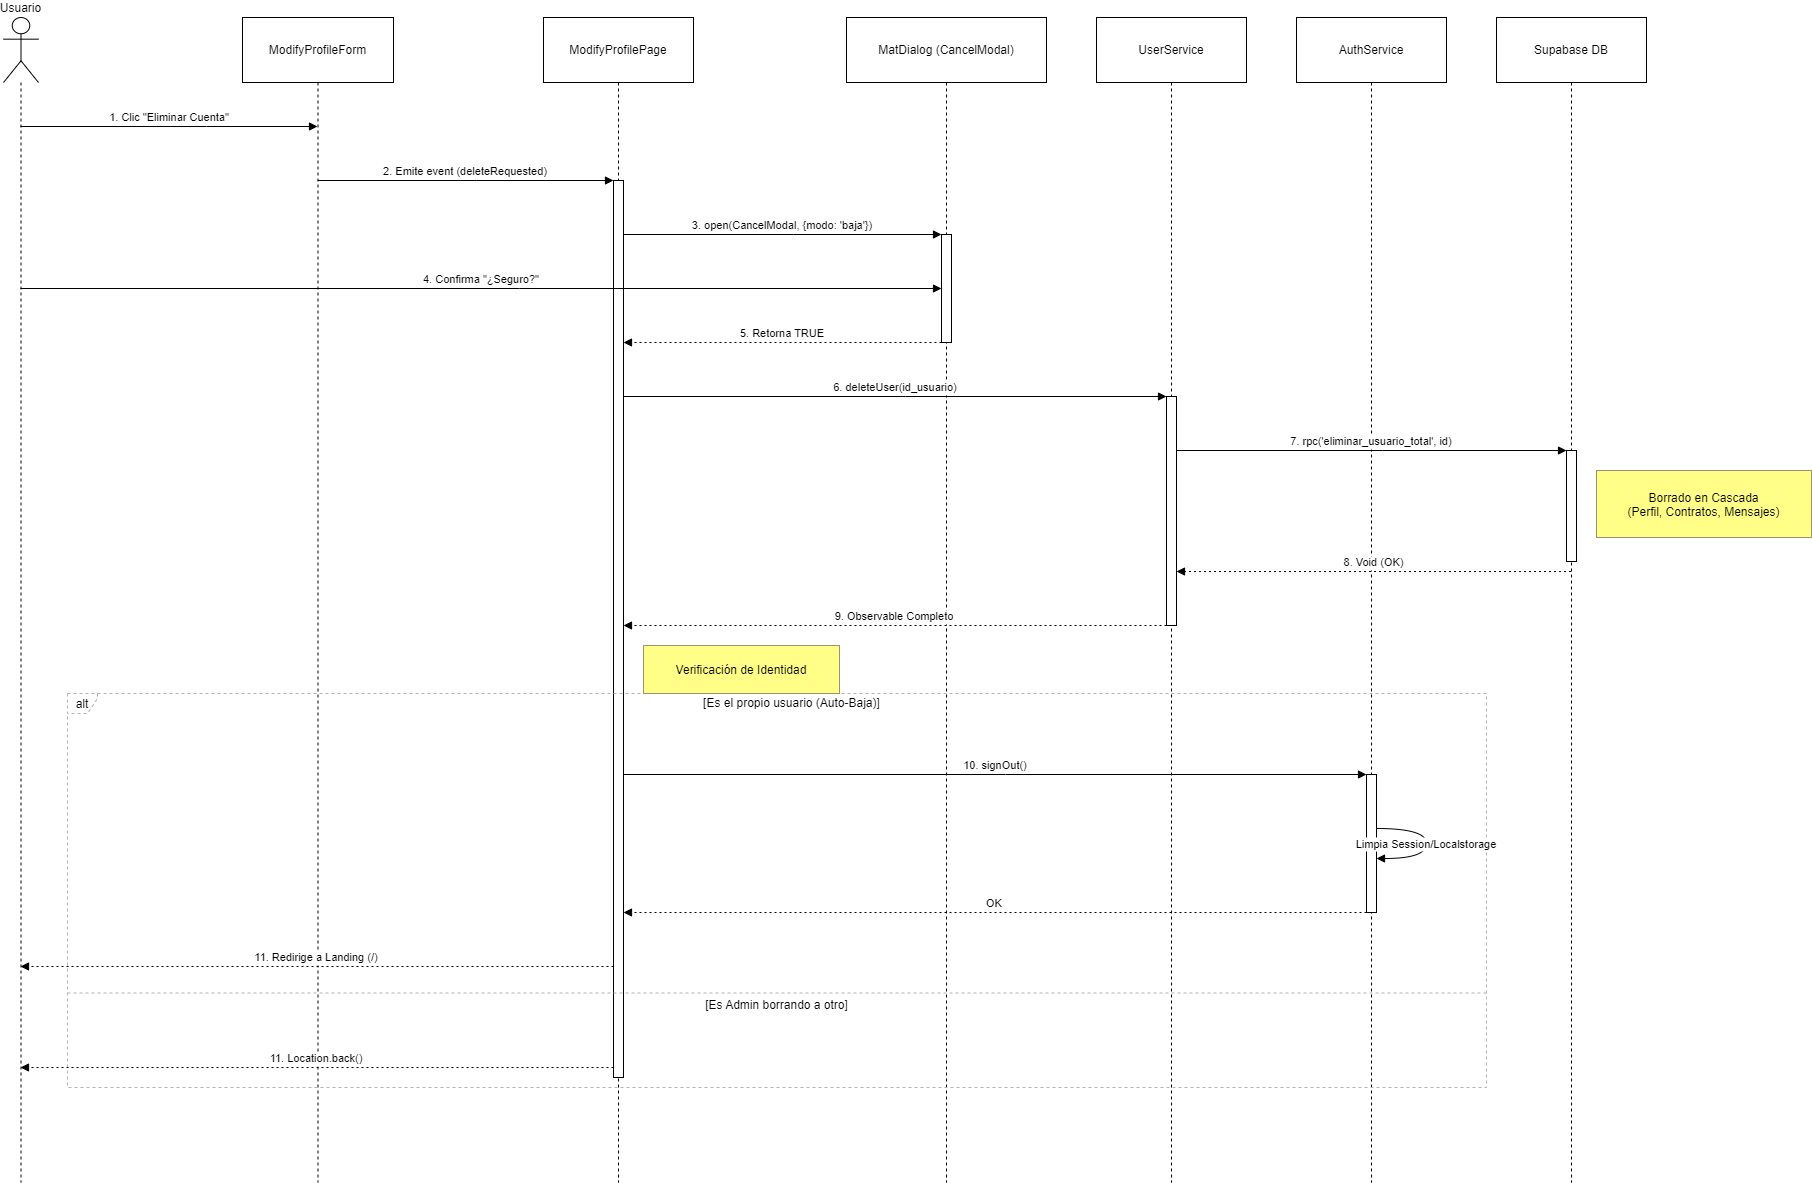

The diagram above was exported from draw.io. Its source (the exported page's mxGraphModel, read from the mxfile embedded in the PNG):
<mxGraphModel dx="1050" dy="621" grid="1" gridSize="10" guides="1" tooltips="1" connect="1" arrows="1" fold="1" page="1" pageScale="1" pageWidth="827" pageHeight="1169" math="0" shadow="0">
  <root>
    <mxCell id="0" />
    <mxCell id="1" parent="0" />
    <mxCell id="59PtPBTdi1juvHMgXQ_Q-1" value="Usuario" style="shape=umlLifeline;perimeter=lifelinePerimeter;whiteSpace=wrap;container=1;dropTarget=0;collapsible=0;recursiveResize=0;outlineConnect=0;portConstraint=eastwest;newEdgeStyle={&quot;edgeStyle&quot;:&quot;elbowEdgeStyle&quot;,&quot;elbow&quot;:&quot;vertical&quot;,&quot;curved&quot;:0,&quot;rounded&quot;:0};participant=umlActor;verticalAlign=bottom;labelPosition=center;verticalLabelPosition=top;align=center;size=65;" parent="1" vertex="1">
      <mxGeometry x="20" y="20" width="35" height="1165" as="geometry" />
    </mxCell>
    <mxCell id="59PtPBTdi1juvHMgXQ_Q-2" value="ModifyProfileForm" style="shape=umlLifeline;perimeter=lifelinePerimeter;whiteSpace=wrap;container=1;dropTarget=0;collapsible=0;recursiveResize=0;outlineConnect=0;portConstraint=eastwest;newEdgeStyle={&quot;edgeStyle&quot;:&quot;elbowEdgeStyle&quot;,&quot;elbow&quot;:&quot;vertical&quot;,&quot;curved&quot;:0,&quot;rounded&quot;:0};size=65;" parent="1" vertex="1">
      <mxGeometry x="259" y="20" width="151" height="1165" as="geometry" />
    </mxCell>
    <mxCell id="59PtPBTdi1juvHMgXQ_Q-3" value="ModifyProfilePage" style="shape=umlLifeline;perimeter=lifelinePerimeter;whiteSpace=wrap;container=1;dropTarget=0;collapsible=0;recursiveResize=0;outlineConnect=0;portConstraint=eastwest;newEdgeStyle={&quot;edgeStyle&quot;:&quot;elbowEdgeStyle&quot;,&quot;elbow&quot;:&quot;vertical&quot;,&quot;curved&quot;:0,&quot;rounded&quot;:0};size=65;" parent="1" vertex="1">
      <mxGeometry x="560" y="20" width="150" height="1165" as="geometry" />
    </mxCell>
    <mxCell id="59PtPBTdi1juvHMgXQ_Q-4" value="" style="points=[];perimeter=orthogonalPerimeter;outlineConnect=0;targetShapes=umlLifeline;portConstraint=eastwest;newEdgeStyle={&quot;edgeStyle&quot;:&quot;elbowEdgeStyle&quot;,&quot;elbow&quot;:&quot;vertical&quot;,&quot;curved&quot;:0,&quot;rounded&quot;:0}" parent="59PtPBTdi1juvHMgXQ_Q-3" vertex="1">
      <mxGeometry x="70" y="163" width="10" height="897" as="geometry" />
    </mxCell>
    <mxCell id="59PtPBTdi1juvHMgXQ_Q-5" value="MatDialog (CancelModal)" style="shape=umlLifeline;perimeter=lifelinePerimeter;whiteSpace=wrap;container=1;dropTarget=0;collapsible=0;recursiveResize=0;outlineConnect=0;portConstraint=eastwest;newEdgeStyle={&quot;edgeStyle&quot;:&quot;elbowEdgeStyle&quot;,&quot;elbow&quot;:&quot;vertical&quot;,&quot;curved&quot;:0,&quot;rounded&quot;:0};size=65;" parent="1" vertex="1">
      <mxGeometry x="863" y="20" width="200" height="1165" as="geometry" />
    </mxCell>
    <mxCell id="59PtPBTdi1juvHMgXQ_Q-6" value="" style="points=[];perimeter=orthogonalPerimeter;outlineConnect=0;targetShapes=umlLifeline;portConstraint=eastwest;newEdgeStyle={&quot;edgeStyle&quot;:&quot;elbowEdgeStyle&quot;,&quot;elbow&quot;:&quot;vertical&quot;,&quot;curved&quot;:0,&quot;rounded&quot;:0}" parent="59PtPBTdi1juvHMgXQ_Q-5" vertex="1">
      <mxGeometry x="95" y="217" width="10" height="108" as="geometry" />
    </mxCell>
    <mxCell id="59PtPBTdi1juvHMgXQ_Q-7" value="UserService" style="shape=umlLifeline;perimeter=lifelinePerimeter;whiteSpace=wrap;container=1;dropTarget=0;collapsible=0;recursiveResize=0;outlineConnect=0;portConstraint=eastwest;newEdgeStyle={&quot;edgeStyle&quot;:&quot;elbowEdgeStyle&quot;,&quot;elbow&quot;:&quot;vertical&quot;,&quot;curved&quot;:0,&quot;rounded&quot;:0};size=65;" parent="1" vertex="1">
      <mxGeometry x="1113" y="20" width="150" height="1165" as="geometry" />
    </mxCell>
    <mxCell id="59PtPBTdi1juvHMgXQ_Q-8" value="" style="points=[];perimeter=orthogonalPerimeter;outlineConnect=0;targetShapes=umlLifeline;portConstraint=eastwest;newEdgeStyle={&quot;edgeStyle&quot;:&quot;elbowEdgeStyle&quot;,&quot;elbow&quot;:&quot;vertical&quot;,&quot;curved&quot;:0,&quot;rounded&quot;:0}" parent="59PtPBTdi1juvHMgXQ_Q-7" vertex="1">
      <mxGeometry x="70" y="379" width="10" height="229" as="geometry" />
    </mxCell>
    <mxCell id="59PtPBTdi1juvHMgXQ_Q-9" value="AuthService" style="shape=umlLifeline;perimeter=lifelinePerimeter;whiteSpace=wrap;container=1;dropTarget=0;collapsible=0;recursiveResize=0;outlineConnect=0;portConstraint=eastwest;newEdgeStyle={&quot;edgeStyle&quot;:&quot;elbowEdgeStyle&quot;,&quot;elbow&quot;:&quot;vertical&quot;,&quot;curved&quot;:0,&quot;rounded&quot;:0};size=65;" parent="1" vertex="1">
      <mxGeometry x="1313" y="20" width="150" height="1165" as="geometry" />
    </mxCell>
    <mxCell id="59PtPBTdi1juvHMgXQ_Q-10" value="" style="points=[];perimeter=orthogonalPerimeter;outlineConnect=0;targetShapes=umlLifeline;portConstraint=eastwest;newEdgeStyle={&quot;edgeStyle&quot;:&quot;elbowEdgeStyle&quot;,&quot;elbow&quot;:&quot;vertical&quot;,&quot;curved&quot;:0,&quot;rounded&quot;:0}" parent="59PtPBTdi1juvHMgXQ_Q-9" vertex="1">
      <mxGeometry x="70" y="757" width="10" height="138" as="geometry" />
    </mxCell>
    <mxCell id="59PtPBTdi1juvHMgXQ_Q-11" value="Supabase DB" style="shape=umlLifeline;perimeter=lifelinePerimeter;whiteSpace=wrap;container=1;dropTarget=0;collapsible=0;recursiveResize=0;outlineConnect=0;portConstraint=eastwest;newEdgeStyle={&quot;edgeStyle&quot;:&quot;elbowEdgeStyle&quot;,&quot;elbow&quot;:&quot;vertical&quot;,&quot;curved&quot;:0,&quot;rounded&quot;:0};size=65;" parent="1" vertex="1">
      <mxGeometry x="1513" y="20" width="150" height="1165" as="geometry" />
    </mxCell>
    <mxCell id="59PtPBTdi1juvHMgXQ_Q-12" value="" style="points=[];perimeter=orthogonalPerimeter;outlineConnect=0;targetShapes=umlLifeline;portConstraint=eastwest;newEdgeStyle={&quot;edgeStyle&quot;:&quot;elbowEdgeStyle&quot;,&quot;elbow&quot;:&quot;vertical&quot;,&quot;curved&quot;:0,&quot;rounded&quot;:0}" parent="59PtPBTdi1juvHMgXQ_Q-11" vertex="1">
      <mxGeometry x="70" y="433" width="10" height="111" as="geometry" />
    </mxCell>
    <mxCell id="59PtPBTdi1juvHMgXQ_Q-13" value="alt" style="shape=umlFrame;dashed=1;pointerEvents=0;dropTarget=0;strokeColor=#B3B3B3;height=20;width=30" parent="1" vertex="1">
      <mxGeometry x="84" y="696" width="1419" height="394" as="geometry" />
    </mxCell>
    <mxCell id="59PtPBTdi1juvHMgXQ_Q-14" value="[Es el propio usuario (Auto-Baja)]" style="text;strokeColor=none;fillColor=none;align=center;verticalAlign=middle;whiteSpace=wrap;" parent="59PtPBTdi1juvHMgXQ_Q-13" vertex="1">
      <mxGeometry x="30" width="1389" height="20" as="geometry" />
    </mxCell>
    <mxCell id="59PtPBTdi1juvHMgXQ_Q-15" value="[Es Admin borrando a otro]" style="shape=line;dashed=1;whiteSpace=wrap;verticalAlign=top;labelPosition=center;verticalLabelPosition=middle;align=center;strokeColor=#B3B3B3;" parent="59PtPBTdi1juvHMgXQ_Q-13" vertex="1">
      <mxGeometry y="298" width="1419" height="3" as="geometry" />
    </mxCell>
    <mxCell id="59PtPBTdi1juvHMgXQ_Q-16" value="1. Clic &quot;Eliminar Cuenta&quot;" style="verticalAlign=bottom;edgeStyle=elbowEdgeStyle;elbow=horizontal;curved=0;rounded=0;endArrow=block;" parent="1" source="59PtPBTdi1juvHMgXQ_Q-1" target="59PtPBTdi1juvHMgXQ_Q-2" edge="1">
      <mxGeometry relative="1" as="geometry">
        <Array as="points">
          <mxPoint x="223" y="129" />
        </Array>
      </mxGeometry>
    </mxCell>
    <mxCell id="59PtPBTdi1juvHMgXQ_Q-17" value="2. Emite event (deleteRequested)" style="verticalAlign=bottom;edgeStyle=elbowEdgeStyle;elbow=vertical;curved=0;rounded=0;endArrow=block;" parent="1" source="59PtPBTdi1juvHMgXQ_Q-2" target="59PtPBTdi1juvHMgXQ_Q-4" edge="1">
      <mxGeometry relative="1" as="geometry">
        <Array as="points">
          <mxPoint x="493" y="183" />
        </Array>
      </mxGeometry>
    </mxCell>
    <mxCell id="59PtPBTdi1juvHMgXQ_Q-18" value="3. open(CancelModal, {modo: 'baja'})" style="verticalAlign=bottom;edgeStyle=elbowEdgeStyle;elbow=vertical;curved=0;rounded=0;endArrow=block;" parent="1" source="59PtPBTdi1juvHMgXQ_Q-4" target="59PtPBTdi1juvHMgXQ_Q-6" edge="1">
      <mxGeometry relative="1" as="geometry">
        <Array as="points">
          <mxPoint x="810" y="237" />
        </Array>
      </mxGeometry>
    </mxCell>
    <mxCell id="59PtPBTdi1juvHMgXQ_Q-19" value="4. Confirma &quot;¿Seguro?&quot;" style="verticalAlign=bottom;edgeStyle=elbowEdgeStyle;elbow=vertical;curved=0;rounded=0;endArrow=block;" parent="1" source="59PtPBTdi1juvHMgXQ_Q-1" target="59PtPBTdi1juvHMgXQ_Q-6" edge="1">
      <mxGeometry relative="1" as="geometry">
        <Array as="points">
          <mxPoint x="536" y="291" />
        </Array>
      </mxGeometry>
    </mxCell>
    <mxCell id="59PtPBTdi1juvHMgXQ_Q-20" value="5. Retorna TRUE" style="verticalAlign=bottom;edgeStyle=elbowEdgeStyle;elbow=vertical;curved=0;rounded=0;dashed=1;dashPattern=2 3;endArrow=block;" parent="1" source="59PtPBTdi1juvHMgXQ_Q-6" target="59PtPBTdi1juvHMgXQ_Q-4" edge="1">
      <mxGeometry relative="1" as="geometry">
        <Array as="points">
          <mxPoint x="811" y="345" />
        </Array>
      </mxGeometry>
    </mxCell>
    <mxCell id="59PtPBTdi1juvHMgXQ_Q-21" value="6. deleteUser(id_usuario)" style="verticalAlign=bottom;edgeStyle=elbowEdgeStyle;elbow=vertical;curved=0;rounded=0;endArrow=block;" parent="1" source="59PtPBTdi1juvHMgXQ_Q-4" target="59PtPBTdi1juvHMgXQ_Q-8" edge="1">
      <mxGeometry relative="1" as="geometry">
        <Array as="points">
          <mxPoint x="922" y="399" />
        </Array>
      </mxGeometry>
    </mxCell>
    <mxCell id="59PtPBTdi1juvHMgXQ_Q-22" value="7. rpc('eliminar_usuario_total', id)" style="verticalAlign=bottom;edgeStyle=elbowEdgeStyle;elbow=vertical;curved=0;rounded=0;endArrow=block;" parent="1" source="59PtPBTdi1juvHMgXQ_Q-8" target="59PtPBTdi1juvHMgXQ_Q-12" edge="1">
      <mxGeometry relative="1" as="geometry">
        <Array as="points">
          <mxPoint x="1399" y="453" />
        </Array>
      </mxGeometry>
    </mxCell>
    <mxCell id="59PtPBTdi1juvHMgXQ_Q-23" value="8. Void (OK)" style="verticalAlign=bottom;edgeStyle=elbowEdgeStyle;elbow=vertical;curved=0;rounded=0;dashed=1;dashPattern=2 3;endArrow=block;" parent="1" source="59PtPBTdi1juvHMgXQ_Q-11" target="59PtPBTdi1juvHMgXQ_Q-8" edge="1">
      <mxGeometry relative="1" as="geometry">
        <Array as="points">
          <mxPoint x="1400" y="574" />
        </Array>
      </mxGeometry>
    </mxCell>
    <mxCell id="59PtPBTdi1juvHMgXQ_Q-24" value="9. Observable Completo" style="verticalAlign=bottom;edgeStyle=elbowEdgeStyle;elbow=vertical;curved=0;rounded=0;dashed=1;dashPattern=2 3;endArrow=block;" parent="1" source="59PtPBTdi1juvHMgXQ_Q-8" target="59PtPBTdi1juvHMgXQ_Q-4" edge="1">
      <mxGeometry relative="1" as="geometry">
        <Array as="points">
          <mxPoint x="923" y="628" />
        </Array>
      </mxGeometry>
    </mxCell>
    <mxCell id="59PtPBTdi1juvHMgXQ_Q-25" value="10. signOut()" style="verticalAlign=bottom;edgeStyle=elbowEdgeStyle;elbow=vertical;curved=0;rounded=0;endArrow=block;" parent="1" source="59PtPBTdi1juvHMgXQ_Q-4" target="59PtPBTdi1juvHMgXQ_Q-10" edge="1">
      <mxGeometry relative="1" as="geometry">
        <Array as="points">
          <mxPoint x="1022" y="777" />
        </Array>
      </mxGeometry>
    </mxCell>
    <mxCell id="59PtPBTdi1juvHMgXQ_Q-26" value="Limpia Session/Localstorage" style="curved=1;endArrow=block;rounded=0;" parent="1" source="59PtPBTdi1juvHMgXQ_Q-10" target="59PtPBTdi1juvHMgXQ_Q-10" edge="1">
      <mxGeometry relative="1" as="geometry">
        <Array as="points">
          <mxPoint x="1443" y="831" />
          <mxPoint x="1443" y="861" />
        </Array>
      </mxGeometry>
    </mxCell>
    <mxCell id="59PtPBTdi1juvHMgXQ_Q-27" value="OK" style="verticalAlign=bottom;edgeStyle=elbowEdgeStyle;elbow=vertical;curved=0;rounded=0;dashed=1;dashPattern=2 3;endArrow=block;" parent="1" source="59PtPBTdi1juvHMgXQ_Q-10" target="59PtPBTdi1juvHMgXQ_Q-4" edge="1">
      <mxGeometry relative="1" as="geometry">
        <Array as="points">
          <mxPoint x="1023" y="915" />
        </Array>
      </mxGeometry>
    </mxCell>
    <mxCell id="59PtPBTdi1juvHMgXQ_Q-28" value="11. Redirige a Landing (/)" style="verticalAlign=bottom;edgeStyle=elbowEdgeStyle;elbow=vertical;curved=0;rounded=0;dashed=1;dashPattern=2 3;endArrow=block;" parent="1" source="59PtPBTdi1juvHMgXQ_Q-4" target="59PtPBTdi1juvHMgXQ_Q-1" edge="1">
      <mxGeometry relative="1" as="geometry">
        <Array as="points">
          <mxPoint x="375" y="969" />
        </Array>
      </mxGeometry>
    </mxCell>
    <mxCell id="59PtPBTdi1juvHMgXQ_Q-29" value="11. Location.back()" style="verticalAlign=bottom;edgeStyle=elbowEdgeStyle;elbow=vertical;curved=0;rounded=0;dashed=1;dashPattern=2 3;endArrow=block;" parent="1" source="59PtPBTdi1juvHMgXQ_Q-4" target="59PtPBTdi1juvHMgXQ_Q-1" edge="1">
      <mxGeometry relative="1" as="geometry">
        <Array as="points">
          <mxPoint x="375" y="1070" />
        </Array>
      </mxGeometry>
    </mxCell>
    <mxCell id="59PtPBTdi1juvHMgXQ_Q-30" value="Borrado en Cascada&#10;(Perfil, Contratos, Mensajes)" style="fillColor=#ffff88;strokeColor=#9E916F;" parent="1" vertex="1">
      <mxGeometry x="1613" y="473" width="215" height="67" as="geometry" />
    </mxCell>
    <mxCell id="59PtPBTdi1juvHMgXQ_Q-31" value="Verificación de Identidad" style="fillColor=#ffff88;strokeColor=#9E916F;" parent="1" vertex="1">
      <mxGeometry x="660" y="648" width="196" height="48" as="geometry" />
    </mxCell>
  </root>
</mxGraphModel>